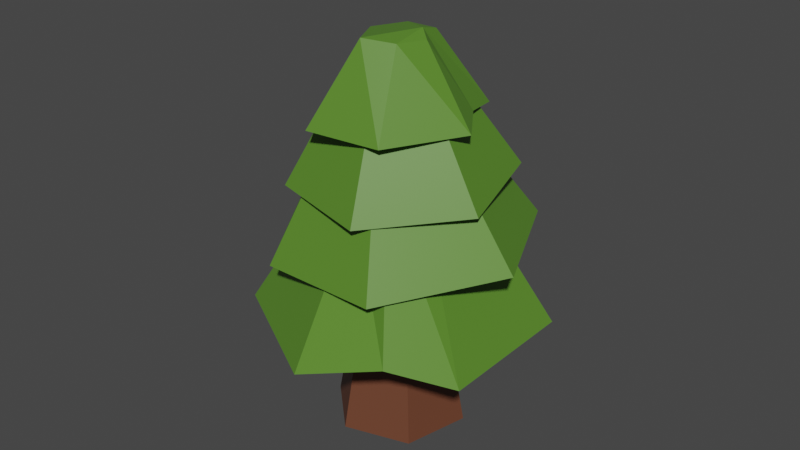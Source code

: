 # Source: pino.blend  (saved by Blender 3.0.42; exported with 4.5.12 LTS)
import bpy
from mathutils import Matrix  # noqa: F401  (used for matrix-valued properties, if any)

bpy.ops.wm.read_factory_settings(use_empty=True)
scene = bpy.context.scene
scene.name = 'Scene'

# ---- collections
col_collection = bpy.data.collections.new('Collection'); scene.collection.children.link(col_collection)

# ---- materials (node trees are filled in below, after node groups)
mat_tronco = bpy.data.materials.new('TRONCO')
mat_tronco.use_transparent_shadow = False
mat_hojas_pino = bpy.data.materials.new('HOJAS PINO')
mat_hojas_pino.use_transparent_shadow = False

# ---- material node trees
mat_tronco.use_nodes = True; mat_tronco.node_tree.nodes.clear()
_N = mat_tronco.node_tree.nodes; _L = mat_tronco.node_tree.links
n0 = _N.new('ShaderNodeBsdfPrincipled'); n0.name = 'Principled BSDF'; n0.location = (10, 300)
n0.distribution = 'GGX'
n0.subsurface_method = 'RANDOM_WALK_SKIN'
n0.inputs[0].default_value = (0.1439, 0.04988, 0.02532, 1.0)
n0.inputs[3].default_value = 1.45
n0.inputs[27].default_value = (0.0, 0.0, 0.0, 1.0)
n0.inputs[28].default_value = 1.0
n1 = _N.new('ShaderNodeOutputMaterial'); n1.name = 'Material Output'; n1.location = (300, 300)
_L.new(n0.outputs[0], n1.inputs[0])
n1.is_active_output = True
mat_hojas_pino.use_nodes = True; mat_hojas_pino.node_tree.nodes.clear()
_N = mat_hojas_pino.node_tree.nodes; _L = mat_hojas_pino.node_tree.links
n0 = _N.new('ShaderNodeBsdfPrincipled'); n0.name = 'Principled BSDF'; n0.location = (10, 300)
n0.distribution = 'GGX'
n0.subsurface_method = 'RANDOM_WALK_SKIN'
n0.inputs[0].default_value = (0.0999, 0.2451, 0.02602, 1.0)
n0.inputs[3].default_value = 1.45
n0.inputs[27].default_value = (0.0, 0.0, 0.0, 1.0)
n0.inputs[28].default_value = 1.0
n1 = _N.new('ShaderNodeOutputMaterial'); n1.name = 'Material Output'; n1.location = (300, 300)
_L.new(n0.outputs[0], n1.inputs[0])
n1.is_active_output = True

# ---- world
world_world = bpy.data.worlds.new('World'); scene.world = world_world
world_world.use_nodes = True; world_world.node_tree.nodes.clear()
_N = world_world.node_tree.nodes; _L = world_world.node_tree.links
n0 = _N.new('ShaderNodeOutputWorld'); n0.name = 'World Output'; n0.location = (300, 300)
n1 = _N.new('ShaderNodeBackground'); n1.name = 'Background'; n1.location = (10, 300)
n1.inputs[0].default_value = (0.05088, 0.05088, 0.05088, 1.0)
_L.new(n1.outputs[0], n0.inputs[0])
n0.is_active_output = True
world_world.color = (0.05088, 0.05088, 0.05088)
world_world.use_sun_shadow = False
world_world.sun_shadow_jitter_overblur = 0.0

# ---- meshes
me_cylinder = bpy.data.meshes.new('Cylinder')
me_cylinder.from_pydata([(0.0, 1.0, -1.0), (-7.234e-09, 0.6359, 1.0), (0.866, 0.5, -1.0), (0.5507, 0.318, 1.0), (0.866, -0.5, -1.0), (0.5507, -0.318, 1.0), (-8.742e-08, -1.0, -1.0), (-6.283e-08, -0.6359, 1.0), (-0.866, -0.5, -1.0), (-0.5507, -0.318, 1.0), (-0.866, 0.5, -1.0), (-0.5507, 0.318, 1.0)], [], [(0, 1, 3, 2), (2, 3, 5, 4), (4, 5, 7, 6), (6, 7, 9, 8), (3, 1, 11, 9, 7, 5), (8, 9, 11, 10), (10, 11, 1, 0), (0, 2, 4, 6, 8, 10)])
_uv = me_cylinder.uv_layers.new(name='UVMap')
_uv.uv.foreach_set('vector', [1.0, 0.5, 1.0, 1.0, 0.8333, 1.0, 0.8333, 0.5, 0.8333, 0.5, 0.8333, 1.0, 0.6667, 1.0, 0.6667, 0.5, 0.6667, 0.5, 0.6667, 1.0, 0.5, 1.0, 0.5, 0.5, 0.5, 0.5, 0.5, 1.0, 0.3333, 1.0, 0.3333, 0.5, 0.4578, 0.37, 0.25, 0.49, 0.04215, 0.37, 0.04215, 0.13, 0.25, 0.01, 0.4578, 0.13, 0.3333, 0.5, 0.3333, 1.0, 0.1667, 1.0, 0.1667, 0.5, 0.1667, 0.5, 0.1667, 1.0, -8.941e-08, 1.0, -8.941e-08, 0.5, 0.75, 0.49, 0.9578, 0.37, 0.9578, 0.13, 0.75, 0.01, 0.5422, 0.13, 0.5422, 0.37])
me_cylinder.materials.append(mat_tronco)
me_cylinder.use_remesh_fix_poles = True
me_cylinder.use_remesh_preserve_attributes = False
me_cylinder.update()
me_cylinder_003 = bpy.data.meshes.new('Cylinder.003')
me_cylinder_003.from_pydata([(-2.288e-09, 0.8851, -1.0), (-1.637e-08, 0.4576, 1.0), (0.7665, 0.4425, -1.0), (0.3963, 0.2288, 1.0), (0.7665, -0.4425, -1.0), (0.3963, -0.2288, 1.0), (-7.966e-08, -0.8851, -1.0), (-5.637e-08, -0.4576, 1.0), (-0.7665, -0.4425, -1.0), (-0.3963, -0.2288, 1.0), (-0.7665, 0.4425, -1.0), (-0.3963, 0.2288, 1.0), (1.62e-09, 1.081, -1.0), (0.9365, 0.5407, -1.0), (0.9365, -0.5407, -1.0), (-9.292e-08, -1.081, -1.0), (-0.9365, -0.5407, -1.0), (-0.9365, 0.5407, -1.0), (1.62e-09, 1.081, -1.0), (0.9365, 0.5407, -1.0), (0.9365, -0.5407, -1.0), (-9.292e-08, -1.081, -1.0), (-0.9365, -0.5407, -1.0), (-0.9365, 0.5407, -1.0), (-8.448e-09, 0.8851, -0.581), (0.7665, 0.4425, -0.581), (0.7665, -0.4425, -0.581), (-8.582e-08, -0.8851, -0.581), (-0.7665, -0.4425, -0.581), (-0.7665, 0.4425, -0.581), (0.5933, -0.8867, -0.6328), (0.2661, -0.4518, 1.367), (0.5933, -0.8867, -0.6328), (0.4904, -0.7498, -0.6328), (0.4904, -0.7498, -0.2138)], [], [(12, 1, 3, 13), (13, 3, 5, 14), (30, 31, 7, 15), (15, 7, 9, 16), (3, 1, 11, 9, 7, 31, 5), (16, 9, 11, 17), (17, 11, 1, 12), (8, 10, 29, 28), (19, 18, 12, 13), (20, 19, 13, 14), (32, 20, 14, 30), (22, 21, 15, 16), (23, 22, 16, 17), (18, 23, 17, 12), (2, 0, 18, 19), (4, 2, 19, 20), (33, 4, 20, 32), (8, 6, 21, 22), (10, 8, 22, 23), (0, 10, 23, 18), (24, 25, 26, 34, 27, 28, 29), (33, 6, 27, 34), (0, 2, 25, 24), (10, 0, 24, 29), (6, 8, 28, 27), (2, 4, 26, 25), (4, 33, 34, 26), (6, 33, 32, 21), (21, 32, 30, 15), (14, 5, 31, 30)])
_uv = me_cylinder_003.uv_layers.new(name='UVMap')
_uv.uv.foreach_set('vector', [1.0, 0.5, 1.0, 1.0, 0.8333, 1.0, 0.8333, 0.5, 0.8333, 0.5, 0.8333, 1.0, 0.6667, 1.0, 0.6667, 0.5, 0.601, 0.5, 0.601, 1.0, 0.5, 1.0, 0.5, 0.5, 0.5, 0.5, 0.5, 1.0, 0.3333, 1.0, 0.3333, 0.5, 0.4578, 0.37, 0.25, 0.49, 0.04215, 0.37, 0.04215, 0.13, 0.25, 0.01, 0.3759, 0.08269, 0.4578, 0.13, 0.3333, 0.5, 0.3333, 1.0, 0.1667, 1.0, 0.1667, 0.5, 0.1667, 0.5, 0.1667, 1.0, -8.941e-08, 1.0, -8.941e-08, 0.5, 0.5422, 0.13, 0.5422, 0.37, 0.5422, 0.37, 0.5422, 0.13, 0.9578, 0.37, 0.75, 0.49, 0.75, 0.49, 0.9578, 0.37, 0.9578, 0.13, 0.9578, 0.37, 0.9578, 0.37, 0.9578, 0.13, 0.8759, 0.08269, 0.9578, 0.13, 0.9578, 0.13, 0.8777, 0.08375, 0.5422, 0.13, 0.75, 0.01, 0.75, 0.01, 0.5422, 0.13, 0.5422, 0.37, 0.5422, 0.13, 0.5422, 0.13, 0.5422, 0.37, 0.75, 0.49, 0.5422, 0.37, 0.5422, 0.37, 0.75, 0.49, 0.9578, 0.37, 0.75, 0.49, 0.75, 0.49, 0.9578, 0.37, 0.9578, 0.13, 0.9578, 0.37, 0.9578, 0.37, 0.9578, 0.13, 0.8759, 0.08269, 0.9578, 0.13, 0.9578, 0.13, 0.8759, 0.08269, 0.5422, 0.13, 0.75, 0.01, 0.75, 0.01, 0.5422, 0.13, 0.5422, 0.37, 0.5422, 0.13, 0.5422, 0.13, 0.5422, 0.37, 0.75, 0.49, 0.5422, 0.37, 0.5422, 0.37, 0.75, 0.49, 0.75, 0.49, 0.9578, 0.37, 0.9578, 0.13, 0.8759, 0.08269, 0.75, 0.01, 0.5422, 0.13, 0.5422, 0.37, 0.8759, 0.08269, 0.75, 0.01, 0.75, 0.01, 0.8759, 0.08269, 0.75, 0.49, 0.9578, 0.37, 0.9578, 0.37, 0.75, 0.49, 0.5422, 0.37, 0.75, 0.49, 0.75, 0.49, 0.5422, 0.37, 0.75, 0.01, 0.5422, 0.13, 0.5422, 0.13, 0.75, 0.01, 0.9578, 0.37, 0.9578, 0.13, 0.9578, 0.13, 0.9578, 0.37, 0.9578, 0.13, 0.8759, 0.08269, 0.8759, 0.08269, 0.9578, 0.13, 0.75, 0.01, 0.8759, 0.08269, 0.8759, 0.08269, 0.75, 0.01, 0.75, 0.01, 0.8759, 0.08269, 0.8777, 0.08375, 0.75, 0.01, 0.6667, 0.5, 0.6667, 1.0, 0.601, 1.0, 0.601, 0.5])
me_cylinder_003.materials.append(mat_hojas_pino)
me_cylinder_003.use_remesh_fix_poles = True
me_cylinder_003.use_remesh_preserve_attributes = False
me_cylinder_003.update()
me_cylinder_004 = bpy.data.meshes.new('Cylinder.004')
me_cylinder_004.from_pydata([(-2.288e-09, 0.8851, -1.0), (-1.637e-08, 0.4576, 1.0), (0.7665, 0.4425, -1.0), (0.3963, 0.2288, 1.0), (0.7665, -0.4425, -1.0), (0.3963, -0.2288, 1.0), (-7.966e-08, -0.8851, -1.0), (-5.637e-08, -0.4576, 1.0), (-0.7665, -0.4425, -1.0), (-0.3963, -0.2288, 1.0), (-0.7665, 0.4425, -1.0), (-0.3963, 0.2288, 1.0), (1.62e-09, 1.081, -1.0), (0.9365, 0.5407, -1.0), (0.9365, -0.5407, -1.0), (-9.292e-08, -1.081, -1.0), (-0.9365, -0.5407, -1.0), (-0.9365, 0.5407, -1.0), (1.62e-09, 1.081, -1.0), (0.9365, 0.5407, -1.0), (0.9365, -0.5407, -1.0), (-9.292e-08, -1.081, -1.0), (-0.9365, -0.5407, -1.0), (-0.9365, 0.5407, -1.0), (-8.448e-09, 0.8851, -0.581), (0.7665, 0.4425, -0.581), (0.7665, -0.4425, -0.581), (-8.582e-08, -0.8851, -0.581), (-0.7665, -0.4425, -0.581), (-0.7665, 0.4425, -0.581), (-0.5718, -0.7653, -0.8423), (-0.2644, -0.3189, 1.158), (-0.5718, -0.7653, -0.8423), (-0.4751, -0.6248, -0.8423), (-0.4751, -0.6248, -0.4234), (-0.9811, 0.3069, -1.202), (-0.4408, 0.2184, 0.7977), (-0.9811, 0.3069, -1.202), (-0.8111, 0.279, -1.202), (-0.8111, 0.279, -0.7834)], [], [(12, 1, 3, 13), (13, 3, 5, 14), (14, 5, 7, 15), (30, 31, 9, 16), (3, 1, 11, 36, 9, 31, 7, 5), (35, 36, 11, 17), (17, 11, 1, 12), (38, 10, 29, 39), (19, 18, 12, 13), (20, 19, 13, 14), (21, 20, 14, 15), (32, 21, 15, 30), (37, 22, 16, 35), (18, 23, 17, 12), (2, 0, 18, 19), (4, 2, 19, 20), (6, 4, 20, 21), (33, 6, 21, 32), (38, 8, 22, 37), (0, 10, 23, 18), (24, 25, 26, 27, 34, 28, 39, 29), (4, 6, 27, 26), (0, 2, 25, 24), (10, 0, 24, 29), (33, 8, 28, 34), (2, 4, 26, 25), (6, 33, 34, 27), (8, 33, 32, 22), (22, 32, 30, 16), (15, 7, 31, 30), (10, 38, 37, 23), (23, 37, 35, 17), (8, 38, 39, 28), (16, 9, 36, 35)])
_uv = me_cylinder_004.uv_layers.new(name='UVMap')
_uv.uv.foreach_set('vector', [1.0, 0.5, 1.0, 1.0, 0.8333, 1.0, 0.8333, 0.5, 0.8333, 0.5, 0.8333, 1.0, 0.6667, 1.0, 0.6667, 0.5, 0.6667, 0.5, 0.6667, 1.0, 0.5, 1.0, 0.5, 0.5, 0.4052, 0.5, 0.4052, 1.0, 0.3333, 1.0, 0.3333, 0.5, 0.4578, 0.37, 0.25, 0.49, 0.04215, 0.37, 0.04215, 0.2841, 0.04215, 0.13, 0.1317, 0.07829, 0.25, 0.01, 0.4578, 0.13, 0.2263, 0.5, 0.2263, 1.0, 0.1667, 1.0, 0.1667, 0.5, 0.1667, 0.5, 0.1667, 1.0, -8.941e-08, 1.0, -8.941e-08, 0.5, 0.5422, 0.2841, 0.5422, 0.37, 0.5422, 0.37, 0.5422, 0.2841, 0.9578, 0.37, 0.75, 0.49, 0.75, 0.49, 0.9578, 0.37, 0.9578, 0.13, 0.9578, 0.37, 0.9578, 0.37, 0.9578, 0.13, 0.75, 0.01, 0.9578, 0.13, 0.9578, 0.13, 0.75, 0.01, 0.6317, 0.07829, 0.75, 0.01, 0.75, 0.01, 0.6305, 0.079, 0.5422, 0.2841, 0.5422, 0.13, 0.5422, 0.13, 0.5422, 0.2868, 0.75, 0.49, 0.5422, 0.37, 0.5422, 0.37, 0.75, 0.49, 0.9578, 0.37, 0.75, 0.49, 0.75, 0.49, 0.9578, 0.37, 0.9578, 0.13, 0.9578, 0.37, 0.9578, 0.37, 0.9578, 0.13, 0.75, 0.01, 0.9578, 0.13, 0.9578, 0.13, 0.75, 0.01, 0.6317, 0.07829, 0.75, 0.01, 0.75, 0.01, 0.6317, 0.07829, 0.5422, 0.2841, 0.5422, 0.13, 0.5422, 0.13, 0.5422, 0.2841, 0.75, 0.49, 0.5422, 0.37, 0.5422, 0.37, 0.75, 0.49, 0.75, 0.49, 0.9578, 0.37, 0.9578, 0.13, 0.75, 0.01, 0.6317, 0.07829, 0.5422, 0.13, 0.5422, 0.2841, 0.5422, 0.37, 0.9578, 0.13, 0.75, 0.01, 0.75, 0.01, 0.9578, 0.13, 0.75, 0.49, 0.9578, 0.37, 0.9578, 0.37, 0.75, 0.49, 0.5422, 0.37, 0.75, 0.49, 0.75, 0.49, 0.5422, 0.37, 0.6317, 0.07829, 0.5422, 0.13, 0.5422, 0.13, 0.6317, 0.07829, 0.9578, 0.37, 0.9578, 0.13, 0.9578, 0.13, 0.9578, 0.37, 0.75, 0.01, 0.6317, 0.07829, 0.6317, 0.07829, 0.75, 0.01, 0.5422, 0.13, 0.6317, 0.07829, 0.6317, 0.07829, 0.5422, 0.13, 0.5422, 0.13, 0.6317, 0.07829, 0.6305, 0.079, 0.5422, 0.13, 0.5, 0.5, 0.5, 1.0, 0.4052, 1.0, 0.4052, 0.5, 0.5422, 0.37, 0.5422, 0.2841, 0.5422, 0.2841, 0.5422, 0.37, 0.5422, 0.37, 0.5422, 0.2841, 0.5422, 0.2868, 0.5422, 0.37, 0.5422, 0.13, 0.5422, 0.2841, 0.5422, 0.2841, 0.5422, 0.13, 0.3333, 0.5, 0.3333, 1.0, 0.2263, 1.0, 0.2263, 0.5])
me_cylinder_004.materials.append(mat_hojas_pino)
me_cylinder_004.use_remesh_fix_poles = True
me_cylinder_004.use_remesh_preserve_attributes = False
me_cylinder_004.update()
me_cylinder_005 = bpy.data.meshes.new('Cylinder.005')
me_cylinder_005.from_pydata([(-2.288e-09, 0.8851, -1.0), (-1.637e-08, 0.4576, 1.0), (0.7665, 0.4425, -1.0), (0.3963, 0.2288, 1.0), (0.7665, -0.4425, -1.0), (0.3963, -0.2288, 1.0), (-7.966e-08, -0.8851, -1.0), (-5.637e-08, -0.4576, 1.0), (-0.7665, -0.4425, -1.0), (-0.3963, -0.2288, 1.0), (-0.7665, 0.4425, -1.0), (-0.3963, 0.2288, 1.0), (1.62e-09, 1.081, -1.0), (0.9365, 0.5407, -1.0), (0.9365, -0.5407, -1.0), (-9.292e-08, -1.081, -1.0), (-0.9365, -0.5407, -1.0), (-0.9365, 0.5407, -1.0), (1.62e-09, 1.081, -1.0), (0.9365, 0.5407, -1.0), (0.9365, -0.5407, -1.0), (-9.292e-08, -1.081, -1.0), (-0.9365, -0.5407, -1.0), (-0.9365, 0.5407, -1.0), (-8.448e-09, 0.8851, -0.581), (0.7665, 0.4425, -0.581), (0.7665, -0.4425, -0.581), (-8.582e-08, -0.8851, -0.581), (-0.7665, -0.4425, -0.581), (-0.7665, 0.4425, -0.581)], [], [(12, 1, 3, 13), (13, 3, 5, 14), (14, 5, 7, 15), (15, 7, 9, 16), (3, 1, 11, 9, 7, 5), (16, 9, 11, 17), (17, 11, 1, 12), (8, 10, 29, 28), (19, 18, 12, 13), (20, 19, 13, 14), (21, 20, 14, 15), (22, 21, 15, 16), (23, 22, 16, 17), (18, 23, 17, 12), (2, 0, 18, 19), (4, 2, 19, 20), (6, 4, 20, 21), (8, 6, 21, 22), (10, 8, 22, 23), (0, 10, 23, 18), (24, 25, 26, 27, 28, 29), (4, 6, 27, 26), (0, 2, 25, 24), (10, 0, 24, 29), (6, 8, 28, 27), (2, 4, 26, 25)])
_uv = me_cylinder_005.uv_layers.new(name='UVMap')
_uv.uv.foreach_set('vector', [1.0, 0.5, 1.0, 1.0, 0.8333, 1.0, 0.8333, 0.5, 0.8333, 0.5, 0.8333, 1.0, 0.6667, 1.0, 0.6667, 0.5, 0.6667, 0.5, 0.6667, 1.0, 0.5, 1.0, 0.5, 0.5, 0.5, 0.5, 0.5, 1.0, 0.3333, 1.0, 0.3333, 0.5, 0.4578, 0.37, 0.25, 0.49, 0.04215, 0.37, 0.04215, 0.13, 0.25, 0.01, 0.4578, 0.13, 0.3333, 0.5, 0.3333, 1.0, 0.1667, 1.0, 0.1667, 0.5, 0.1667, 0.5, 0.1667, 1.0, -8.941e-08, 1.0, -8.941e-08, 0.5, 0.5422, 0.13, 0.5422, 0.37, 0.5422, 0.37, 0.5422, 0.13, 0.9578, 0.37, 0.75, 0.49, 0.75, 0.49, 0.9578, 0.37, 0.9578, 0.13, 0.9578, 0.37, 0.9578, 0.37, 0.9578, 0.13, 0.75, 0.01, 0.9578, 0.13, 0.9578, 0.13, 0.75, 0.01, 0.5422, 0.13, 0.75, 0.01, 0.75, 0.01, 0.5422, 0.13, 0.5422, 0.37, 0.5422, 0.13, 0.5422, 0.13, 0.5422, 0.37, 0.75, 0.49, 0.5422, 0.37, 0.5422, 0.37, 0.75, 0.49, 0.9578, 0.37, 0.75, 0.49, 0.75, 0.49, 0.9578, 0.37, 0.9578, 0.13, 0.9578, 0.37, 0.9578, 0.37, 0.9578, 0.13, 0.75, 0.01, 0.9578, 0.13, 0.9578, 0.13, 0.75, 0.01, 0.5422, 0.13, 0.75, 0.01, 0.75, 0.01, 0.5422, 0.13, 0.5422, 0.37, 0.5422, 0.13, 0.5422, 0.13, 0.5422, 0.37, 0.75, 0.49, 0.5422, 0.37, 0.5422, 0.37, 0.75, 0.49, 0.75, 0.49, 0.9578, 0.37, 0.9578, 0.13, 0.75, 0.01, 0.5422, 0.13, 0.5422, 0.37, 0.9578, 0.13, 0.75, 0.01, 0.75, 0.01, 0.9578, 0.13, 0.75, 0.49, 0.9578, 0.37, 0.9578, 0.37, 0.75, 0.49, 0.5422, 0.37, 0.75, 0.49, 0.75, 0.49, 0.5422, 0.37, 0.75, 0.01, 0.5422, 0.13, 0.5422, 0.13, 0.75, 0.01, 0.9578, 0.37, 0.9578, 0.13, 0.9578, 0.13, 0.9578, 0.37])
me_cylinder_005.materials.append(mat_hojas_pino)
me_cylinder_005.use_remesh_fix_poles = True
me_cylinder_005.use_remesh_preserve_attributes = False
me_cylinder_005.update()
me_cylinder_006 = bpy.data.meshes.new('Cylinder.006')
me_cylinder_006.from_pydata([(-2.288e-09, 0.8851, -1.0), (-1.637e-08, 0.4576, 1.0), (0.7665, 0.4425, -1.0), (0.3963, 0.2288, 1.0), (0.7665, -0.4425, -1.0), (0.5546, -0.1624, 1.101), (-7.966e-08, -0.8851, -1.0), (0.3365, -0.5191, 1.219), (-0.7665, -0.4425, -1.0), (-0.3963, -0.2288, 1.0), (-0.7665, 0.4425, -1.0), (-0.3963, 0.2288, 1.0), (1.62e-09, 1.081, -1.0), (0.9365, 0.5407, -1.0), (0.9365, -0.5407, -1.0), (0.1782, -1.209, -0.8819), (-0.9365, -0.5407, -1.0), (-0.9365, 0.5407, -1.0), (1.62e-09, 1.081, -1.0), (0.9365, 0.5407, -1.0), (0.9365, -0.5407, -1.0), (-9.292e-08, -1.081, -1.0), (-0.9365, -0.5407, -1.0), (-0.9365, 0.5407, -1.0), (-8.448e-09, 0.8851, -0.581), (0.7665, 0.4425, -0.581), (0.7665, -0.4425, -0.581), (-8.582e-08, -0.8851, -0.581), (-0.7665, -0.4425, -0.581), (-0.7665, 0.4425, -0.581), (0.4394, 0.7315, -0.8168), (0.2071, 0.2418, 1.183), (0.4394, 0.7315, -0.8168), (0.3663, 0.5774, -0.8168), (0.3663, 0.5774, -0.3978)], [], [(30, 31, 3, 13), (13, 3, 5, 14), (14, 5, 7, 15), (15, 7, 9, 16), (3, 31, 1, 11, 9, 7, 5), (16, 9, 11, 17), (17, 11, 1, 12), (8, 10, 29, 28), (32, 18, 12, 30), (20, 19, 13, 14), (21, 20, 14, 15), (22, 21, 15, 16), (23, 22, 16, 17), (18, 23, 17, 12), (33, 0, 18, 32), (4, 2, 19, 20), (6, 4, 20, 21), (8, 6, 21, 22), (10, 8, 22, 23), (0, 10, 23, 18), (24, 34, 25, 26, 27, 28, 29), (4, 6, 27, 26), (33, 2, 25, 34), (10, 0, 24, 29), (6, 8, 28, 27), (2, 4, 26, 25), (0, 33, 34, 24), (2, 33, 32, 19), (19, 32, 30, 13), (12, 1, 31, 30)])
_uv = me_cylinder_006.uv_layers.new(name='UVMap')
_uv.uv.foreach_set('vector', [0.9283, 0.5, 0.9283, 1.0, 0.8333, 1.0, 0.8333, 0.5, 0.8333, 0.5, 0.8333, 1.0, 0.6667, 1.0, 0.6667, 0.5, 0.6667, 0.5, 0.6667, 1.0, 0.5, 1.0, 0.5, 0.5, 0.5, 0.5, 0.5, 1.0, 0.3333, 1.0, 0.3333, 0.5, 0.4578, 0.37, 0.3394, 0.4384, 0.25, 0.49, 0.04215, 0.37, 0.04215, 0.13, 0.25, 0.01, 0.4578, 0.13, 0.3333, 0.5, 0.3333, 1.0, 0.1667, 1.0, 0.1667, 0.5, 0.1667, 0.5, 0.1667, 1.0, -8.941e-08, 1.0, -8.941e-08, 0.5, 0.5422, 0.13, 0.5422, 0.37, 0.5422, 0.37, 0.5422, 0.13, 0.8394, 0.4384, 0.75, 0.49, 0.75, 0.49, 0.8381, 0.4391, 0.9578, 0.13, 0.9578, 0.37, 0.9578, 0.37, 0.9578, 0.13, 0.75, 0.01, 0.9578, 0.13, 0.9578, 0.13, 0.75, 0.01, 0.5422, 0.13, 0.75, 0.01, 0.75, 0.01, 0.5422, 0.13, 0.5422, 0.37, 0.5422, 0.13, 0.5422, 0.13, 0.5422, 0.37, 0.75, 0.49, 0.5422, 0.37, 0.5422, 0.37, 0.75, 0.49, 0.8394, 0.4384, 0.75, 0.49, 0.75, 0.49, 0.8394, 0.4384, 0.9578, 0.13, 0.9578, 0.37, 0.9578, 0.37, 0.9578, 0.13, 0.75, 0.01, 0.9578, 0.13, 0.9578, 0.13, 0.75, 0.01, 0.5422, 0.13, 0.75, 0.01, 0.75, 0.01, 0.5422, 0.13, 0.5422, 0.37, 0.5422, 0.13, 0.5422, 0.13, 0.5422, 0.37, 0.75, 0.49, 0.5422, 0.37, 0.5422, 0.37, 0.75, 0.49, 0.75, 0.49, 0.8394, 0.4384, 0.9578, 0.37, 0.9578, 0.13, 0.75, 0.01, 0.5422, 0.13, 0.5422, 0.37, 0.9578, 0.13, 0.75, 0.01, 0.75, 0.01, 0.9578, 0.13, 0.8394, 0.4384, 0.9578, 0.37, 0.9578, 0.37, 0.8394, 0.4384, 0.5422, 0.37, 0.75, 0.49, 0.75, 0.49, 0.5422, 0.37, 0.75, 0.01, 0.5422, 0.13, 0.5422, 0.13, 0.75, 0.01, 0.9578, 0.37, 0.9578, 0.13, 0.9578, 0.13, 0.9578, 0.37, 0.75, 0.49, 0.8394, 0.4384, 0.8394, 0.4384, 0.75, 0.49, 0.9578, 0.37, 0.8394, 0.4384, 0.8394, 0.4384, 0.9578, 0.37, 0.9578, 0.37, 0.8394, 0.4384, 0.8381, 0.4391, 0.9578, 0.37, 1.0, 0.5, 1.0, 1.0, 0.9283, 1.0, 0.9283, 0.5])
me_cylinder_006.materials.append(mat_hojas_pino)
me_cylinder_006.use_remesh_fix_poles = True
me_cylinder_006.use_remesh_preserve_attributes = False
me_cylinder_006.update()

# ---- objects
ob_cylinder = bpy.data.objects.new('Cylinder', me_cylinder)
ob_cylinder_001 = bpy.data.objects.new('Cylinder.001', me_cylinder_003)
ob_cylinder_002 = bpy.data.objects.new('Cylinder.002', me_cylinder_004)
ob_cylinder_003 = bpy.data.objects.new('Cylinder.003', me_cylinder_005)
ob_cylinder_004 = bpy.data.objects.new('Cylinder.004', me_cylinder_006)

# ---- transforms, parenting, visibility, modifiers, constraints
ob_cylinder.location = (0.0, 0.0, 0.0)
ob_cylinder.rotation_euler = (0.0, -0.0, -0.2367)
ob_cylinder_001.location = (0.0, 0.0, 1.647)
ob_cylinder_001.scale = (1.996, 1.996, 1.0)
ob_cylinder_002.location = (0.0, 0.0, 2.681)
ob_cylinder_002.rotation_euler = (0.09168, -0.03626, -0.6249)
ob_cylinder_002.scale = (1.783, 1.783, 0.8935)
ob_cylinder_003.location = (0.0, 0.0, 3.479)
ob_cylinder_003.rotation_euler = (0.07538, -0.0302, 0.2604)
ob_cylinder_003.scale = (1.485, 1.485, 0.744)
ob_cylinder_004.location = (0.0, 0.0, 4.159)
ob_cylinder_004.rotation_euler = (0.05585, -0.02177, -0.6128)
ob_cylinder_004.scale = (1.106, 1.106, 0.5539)

# ---- collection membership
col_collection.objects.link(ob_cylinder)
col_collection.objects.link(ob_cylinder_001)
col_collection.objects.link(ob_cylinder_002)
col_collection.objects.link(ob_cylinder_003)
col_collection.objects.link(ob_cylinder_004)

# ---- scene / render settings (as saved in the file)
scene.frame_start = 1; scene.frame_end = 250; scene.frame_set(1)
scene.render.engine = 'BLENDER_EEVEE_NEXT'
scene.cycles.sampling_pattern = 'TABULATED_SOBOL'
scene.cycles.use_light_tree = False
scene.view_settings.view_transform = 'Filmic'
bpy.context.view_layer.update()

# ---- added for rendering (the .blend has no active camera and no usable light): camera, sun
cam_auto = bpy.data.cameras.new('AutoCamera')
cam_auto.lens = 50.0
cam_auto.sensor_width = 36.0
cam_auto.clip_end = 1000.0
ob_auto_camera = bpy.data.objects.new('AutoCamera', cam_auto)
scene.collection.objects.link(ob_auto_camera)
ob_auto_camera.location = (8.71433, -10.4696, 8.95704)
ob_auto_camera.rotation_euler = (1.09748, -7.21219e-08, 0.694738)
scene.camera = ob_auto_camera
light_auto_sun = bpy.data.lights.new('AutoSun', 'SUN')
light_auto_sun.energy = 3.0
light_auto_sun.angle = 0.0523599
ob_auto_sun = bpy.data.objects.new('AutoSun', light_auto_sun)
scene.collection.objects.link(ob_auto_sun)
ob_auto_sun.rotation_euler = (0.872665, 0.174533, 0.523599)
bpy.context.view_layer.update()
